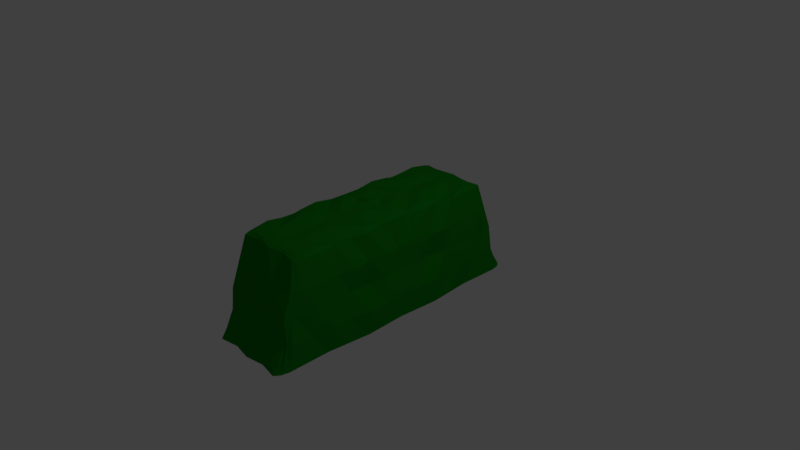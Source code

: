 # Source: Bush.blend  (saved by Blender 2.79.0; exported with 4.5.12 LTS)
import bpy
from mathutils import Matrix  # noqa: F401  (used for matrix-valued properties, if any)

bpy.ops.wm.read_factory_settings(use_empty=True)
scene = bpy.context.scene
scene.name = 'Scene'

# ---- collections
col_collection_1 = bpy.data.collections.new('Collection 1'); scene.collection.children.link(col_collection_1)

# ---- materials (node trees are filled in below, after node groups)
mat_material = bpy.data.materials.new('Material')
mat_material.alpha_threshold = 0.0
mat_material.use_transparent_shadow = False
mat_material.diffuse_color = (0.006333, 0.2462, 0.008043, 1.0)
mat_material.roughness = 0.5
mat_material.line_color = (0.0, 0.0, 0.0, 1.0)

# ---- material node trees

# ---- world
world_world = bpy.data.worlds.new('World'); scene.world = world_world
world_world.color = (0.05088, 0.05088, 0.05088)
world_world.use_sun_shadow = False
world_world.sun_shadow_jitter_overblur = 0.0
world_world.cycles.sampling_method = 'MANUAL'

# ---- cameras
cam_camera = bpy.data.cameras.new('Camera')
cam_camera.clip_end = 100.0
cam_camera.lens = 35.0
cam_camera.sensor_width = 32.0
cam_camera.sensor_height = 18.0
cam_camera.ortho_scale = 7.314
cam_camera.dof.focus_distance = 0.0
cam_camera.dof.aperture_fstop = 128.0

# ---- lights
light_lamp = bpy.data.lights.new('Lamp', 'POINT')
light_lamp.transmission_factor = 0.0
light_lamp.cutoff_distance = 30.0
light_lamp.energy = 100.0
light_lamp.shadow_buffer_clip_start = 1.001
light_lamp.shadow_soft_size = 0.1
light_lamp.shadow_maximum_resolution = 0.006
light_lamp.use_absolute_resolution = True

# ---- meshes
me_cube = bpy.data.meshes.new('Cube')
me_cube.from_pydata([(0.5794, -1.876, -0.6623), (0.4822, -1.5, 0.6426), (0.6078, 0.02372, -0.6623), (0.4879, 0.02372, 0.6667), (-5.96e-08, -1.951, -0.6623), (-3.427e-07, -1.537, 0.661), (-1.192e-07, 0.02372, 0.7559), (-5.96e-08, 0.02372, -0.6623), (0.6024, -1.767, -0.6623), (0.4904, -1.452, 0.6538), (-3.427e-07, -1.462, 0.6894), (-5.96e-08, -1.767, -0.6623), (0.4533, 0.02372, 0.6938), (0.5242, -1.951, -0.6623), (0.4573, -1.535, 0.65), (0.5289, 0.02372, -0.6623), (0.5248, -1.767, -0.6623), (0.4547, -1.458, 0.6781), (0.5557, -1.743, -0.338), (0.5363, -1.663, -0.01341), (0.5373, -1.544, 0.3069), (0.5513, 0.02372, 0.3187), (0.5524, 0.02372, -0.01095), (0.6216, 0.02372, -0.3366), (-0.0005417, -1.674, 0.3172), (-0.001775, -1.718, -0.01083), (-0.0006789, -1.748, -0.3375), (0.5625, -1.467, 0.3151), (0.5442, -1.601, -0.01096), (0.5904, -1.691, -0.3366), (0.5069, -1.619, 0.3127), (0.5103, -1.738, -0.0115), (0.5099, -1.748, -0.3375), (-5.96e-08, -1.17, -0.6623), (-5.96e-08, -0.5733, -0.6623), (0.6397, -0.5733, -0.6623), (0.5892, -1.17, -0.6623), (0.5392, -0.4714, 0.6686), (0.5086, -0.9659, 0.6609), (-1.937e-07, -0.4714, 0.7122), (-2.682e-07, -0.9664, 0.7038), (0.4573, -0.4714, 0.7323), (0.4546, -0.9664, 0.654), (0.5301, -1.17, -0.6623), (0.5321, -0.5733, -0.6623), (0.6591, -0.5478, -0.3366), (0.6149, -1.119, -0.3366), (0.5405, -0.5223, -0.01095), (0.5869, -1.063, -0.01095), (0.5829, -0.4968, 0.3222), (0.5746, -0.9848, 0.318), (0.2618, -1.906, -0.6623), (0.2242, -1.492, 0.6566), (0.2616, 0.02372, -0.6623), (0.2617, -1.767, -0.6623), (0.2236, 0.02372, 0.7183), (0.2235, -1.462, 0.6838), (0.2535, -1.756, -0.3372), (0.256, -1.635, -0.004961), (0.2494, -1.678, 0.3143), (0.2251, -0.4714, 0.7047), (0.224, -0.9664, 0.7404), (0.2621, -0.5733, -0.6623), (0.2618, -1.17, -0.6623), (0.5958, -1.469, -0.6623), (0.5249, -1.209, 0.6574), (-2.98e-07, -1.214, 0.6966), (0.4546, -1.212, 0.7217), (0.5826, -1.405, -0.3366), (0.5952, -1.332, -0.01095), (0.5897, -1.226, 0.3166), (-5.96e-08, -1.469, -0.6623), (0.5275, -1.469, -0.6623), (0.2237, -1.214, 0.7121), (0.2617, -1.469, -0.6623), (-5.96e-08, -0.8718, -0.6623), (0.6144, -0.8718, -0.6623), (0.4902, -0.7186, 0.6647), (-2.235e-07, -0.7189, 0.708), (0.4559, -0.7189, 0.7058), (0.5311, -0.8718, -0.6623), (0.6063, -0.8336, -0.3366), (0.5841, -0.7925, -0.01095), (0.6189, -0.7408, 0.3201), (0.2619, -0.8718, -0.6623), (0.2246, -0.7189, 0.7431), (-5.96e-08, -0.2748, -0.6623), (0.5305, -0.2748, -0.6623), (0.6237, -0.2748, -0.6623), (0.4741, -0.2238, 0.6676), (-1.49e-07, -0.2238, 0.7341), (0.4553, -0.2238, 0.6941), (0.6298, -0.262, -0.3366), (0.5866, -0.2493, -0.01095), (0.5883, -0.2366, 0.3204), (0.2618, -0.2748, -0.6623), (0.2244, -0.2238, 0.7651)], [], [(27, 9, 1, 20), (59, 52, 5, 24), (56, 10, 5, 52), (54, 51, 4, 11), (74, 54, 11, 71), (73, 66, 10, 56), (70, 65, 9, 27), (65, 67, 17, 9), (64, 8, 16, 72), (8, 0, 13, 16), (9, 17, 14, 1), (20, 1, 14, 30), (0, 18, 32, 13), (18, 19, 31, 32), (19, 20, 30, 31), (64, 68, 29, 8), (68, 69, 28, 29), (69, 70, 27, 28), (51, 57, 26, 4), (57, 58, 25, 26), (58, 59, 24, 25), (8, 29, 18, 0), (29, 28, 19, 18), (28, 27, 20, 19), (93, 94, 49, 47), (82, 83, 50, 48), (92, 93, 47, 45), (81, 82, 48, 46), (88, 92, 45, 35), (76, 81, 46, 36), (88, 35, 44, 87), (76, 36, 43, 80), (89, 91, 41, 37), (77, 79, 42, 38), (94, 89, 37, 49), (83, 77, 38, 50), (96, 90, 39, 60), (85, 78, 40, 61), (95, 62, 34, 86), (84, 63, 33, 75), (80, 43, 63, 84), (87, 44, 62, 95), (79, 85, 61, 42), (91, 96, 60, 41), (31, 30, 59, 58), (32, 31, 58, 57), (13, 32, 57, 51), (67, 73, 56, 17), (72, 16, 54, 74), (16, 13, 51, 54), (17, 56, 52, 14), (30, 14, 52, 59), (43, 72, 74, 63), (42, 61, 73, 67), (48, 50, 70, 69), (46, 48, 69, 68), (36, 46, 68, 64), (36, 64, 72, 43), (38, 42, 67, 65), (50, 38, 65, 70), (61, 40, 66, 73), (63, 74, 71, 33), (41, 60, 85, 79), (44, 80, 84, 62), (62, 84, 75, 34), (60, 39, 78, 85), (49, 37, 77, 83), (37, 41, 79, 77), (35, 76, 80, 44), (35, 45, 81, 76), (45, 47, 82, 81), (47, 49, 83, 82), (12, 55, 96, 91), (15, 87, 95, 53), (53, 95, 86, 7), (55, 6, 90, 96), (21, 3, 89, 94), (3, 12, 91, 89), (2, 88, 87, 15), (2, 23, 92, 88), (23, 22, 93, 92), (22, 21, 94, 93)])
me_cube.materials.append(mat_material)
me_cube.use_remesh_preserve_volume = False
me_cube.use_remesh_preserve_attributes = False
me_cube.use_mirror_vertex_groups = False
me_cube.update()

# ---- objects
ob_cube = bpy.data.objects.new('Cube', me_cube)
ob_lamp = bpy.data.objects.new('Lamp', light_lamp)
ob_camera = bpy.data.objects.new('Camera', cam_camera)

# ---- transforms, parenting, visibility, modifiers, constraints
ob_cube.location = (0.0, 0.0, 0.0)
ob_cube.lock_rotations_4d = False
ob_cube.empty_display_type = 'ARROWS'
ob_cube.lineart.crease_threshold = 0.0
_m = ob_cube.modifiers.new('Mirror', 'MIRROR')
_m.use_axis = (True, True, False)
ob_lamp.location = (4.076, 1.005, 5.904)
ob_lamp.rotation_euler = (0.6503, 0.05522, 1.866)
ob_lamp.lock_rotations_4d = False
ob_lamp.empty_display_type = 'ARROWS'
ob_lamp.color = (0.0, 0.0, 0.0, 0.0)
ob_lamp.lineart.crease_threshold = 0.0
ob_camera.location = (7.481, -6.508, 5.344)
ob_camera.rotation_euler = (1.109, 0.0, 0.8149)
ob_camera.lock_rotations_4d = False
ob_camera.empty_display_type = 'ARROWS'
ob_camera.color = (0.0, 0.0, 0.0, 0.0)
ob_camera.display_type = 'WIRE'
ob_camera.lineart.crease_threshold = 0.0

# ---- collection membership
col_collection_1.objects.link(ob_cube)
col_collection_1.objects.link(ob_lamp)
col_collection_1.objects.link(ob_camera)

# ---- scene / render settings (as saved in the file)
scene.camera = ob_camera
scene.frame_start = 1; scene.frame_end = 250; scene.frame_set(1)
scene.render.engine = 'BLENDER_EEVEE_NEXT'
scene.render.resolution_percentage = 50
scene.render.dither_intensity = 0.0
scene.cycles.use_denoising = False
scene.cycles.samples = 128
scene.cycles.sampling_pattern = 'TABULATED_SOBOL'
scene.cycles.use_adaptive_sampling = False
scene.cycles.use_light_tree = False
scene.cycles.blur_glossy = 0.0
scene.cycles.sample_clamp_indirect = 0.0
scene.view_settings.view_transform = 'Standard'
bpy.context.view_layer.update()
